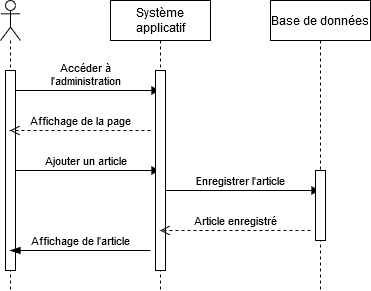

The diagram above was exported from draw.io. Its source (the exported page's mxGraphModel, read from the mxfile embedded in the PNG):
<mxGraphModel dx="780" dy="790" grid="1" gridSize="10" guides="1" tooltips="1" connect="1" arrows="1" fold="1" page="1" pageScale="1" pageWidth="827" pageHeight="1169" math="0" shadow="0">
  <root>
    <mxCell id="0" />
    <mxCell id="1" parent="0" />
    <mxCell id="oXUykonMfjAKT-EecwsP-1" value="" style="shape=umlLifeline;participant=umlActor;perimeter=lifelinePerimeter;whiteSpace=wrap;html=1;container=1;collapsible=0;recursiveResize=0;verticalAlign=top;spacingTop=36;outlineConnect=0;" parent="1" vertex="1">
      <mxGeometry x="170" y="40" width="20" height="290" as="geometry" />
    </mxCell>
    <mxCell id="oXUykonMfjAKT-EecwsP-2" value="&lt;div&gt;Accéder à &lt;br&gt;&lt;/div&gt;&lt;div&gt;l'administration&lt;br&gt;&lt;/div&gt;" style="html=1;verticalAlign=bottom;endArrow=block;" parent="oXUykonMfjAKT-EecwsP-1" target="oXUykonMfjAKT-EecwsP-4" edge="1">
      <mxGeometry width="80" relative="1" as="geometry">
        <mxPoint x="10" y="90" as="sourcePoint" />
        <mxPoint x="90" y="90" as="targetPoint" />
      </mxGeometry>
    </mxCell>
    <mxCell id="oXUykonMfjAKT-EecwsP-19" value="Ajouter un article" style="html=1;verticalAlign=bottom;endArrow=block;" parent="oXUykonMfjAKT-EecwsP-1" target="oXUykonMfjAKT-EecwsP-4" edge="1">
      <mxGeometry width="80" relative="1" as="geometry">
        <mxPoint x="10" y="170" as="sourcePoint" />
        <mxPoint x="90" y="170" as="targetPoint" />
      </mxGeometry>
    </mxCell>
    <mxCell id="oXUykonMfjAKT-EecwsP-4" value="Système applicatif" style="shape=umlLifeline;perimeter=lifelinePerimeter;whiteSpace=wrap;html=1;container=1;collapsible=0;recursiveResize=0;outlineConnect=0;" parent="1" vertex="1">
      <mxGeometry x="280" y="40" width="100" height="290" as="geometry" />
    </mxCell>
    <mxCell id="oXUykonMfjAKT-EecwsP-21" value="Enregistrer l'article" style="html=1;verticalAlign=bottom;endArrow=block;" parent="oXUykonMfjAKT-EecwsP-4" target="oXUykonMfjAKT-EecwsP-5" edge="1">
      <mxGeometry width="80" relative="1" as="geometry">
        <mxPoint x="50" y="190" as="sourcePoint" />
        <mxPoint x="130" y="190" as="targetPoint" />
      </mxGeometry>
    </mxCell>
    <mxCell id="oXUykonMfjAKT-EecwsP-5" value="Base de données" style="shape=umlLifeline;perimeter=lifelinePerimeter;whiteSpace=wrap;html=1;container=1;collapsible=0;recursiveResize=0;outlineConnect=0;" parent="1" vertex="1">
      <mxGeometry x="440" y="40" width="100" height="290" as="geometry" />
    </mxCell>
    <mxCell id="oXUykonMfjAKT-EecwsP-6" value="" style="html=1;points=[];perimeter=orthogonalPerimeter;" parent="oXUykonMfjAKT-EecwsP-5" vertex="1">
      <mxGeometry x="45" y="170" width="10" height="70" as="geometry" />
    </mxCell>
    <mxCell id="oXUykonMfjAKT-EecwsP-7" value="" style="html=1;points=[];perimeter=orthogonalPerimeter;" parent="1" vertex="1">
      <mxGeometry x="175" y="110" width="10" height="200" as="geometry" />
    </mxCell>
    <mxCell id="oXUykonMfjAKT-EecwsP-8" value="" style="html=1;points=[];perimeter=orthogonalPerimeter;" parent="1" vertex="1">
      <mxGeometry x="325" y="110" width="10" height="200" as="geometry" />
    </mxCell>
    <mxCell id="oXUykonMfjAKT-EecwsP-13" value="Affichage de la page" style="html=1;verticalAlign=bottom;endArrow=open;dashed=1;endSize=8;" parent="1" target="oXUykonMfjAKT-EecwsP-1" edge="1">
      <mxGeometry relative="1" as="geometry">
        <mxPoint x="320" y="170" as="sourcePoint" />
        <mxPoint x="240" y="170" as="targetPoint" />
      </mxGeometry>
    </mxCell>
    <mxCell id="oXUykonMfjAKT-EecwsP-22" value="Article enregistré" style="html=1;verticalAlign=bottom;endArrow=open;dashed=1;endSize=8;" parent="1" target="oXUykonMfjAKT-EecwsP-4" edge="1">
      <mxGeometry relative="1" as="geometry">
        <mxPoint x="480" y="270" as="sourcePoint" />
        <mxPoint x="400" y="270" as="targetPoint" />
      </mxGeometry>
    </mxCell>
    <mxCell id="oXUykonMfjAKT-EecwsP-23" value="Affichage de l'article" style="html=1;verticalAlign=bottom;endArrow=blockThin;endSize=8;endFill=1;" parent="1" target="oXUykonMfjAKT-EecwsP-1" edge="1">
      <mxGeometry relative="1" as="geometry">
        <mxPoint x="320" y="290" as="sourcePoint" />
        <mxPoint x="240" y="290" as="targetPoint" />
      </mxGeometry>
    </mxCell>
  </root>
</mxGraphModel>